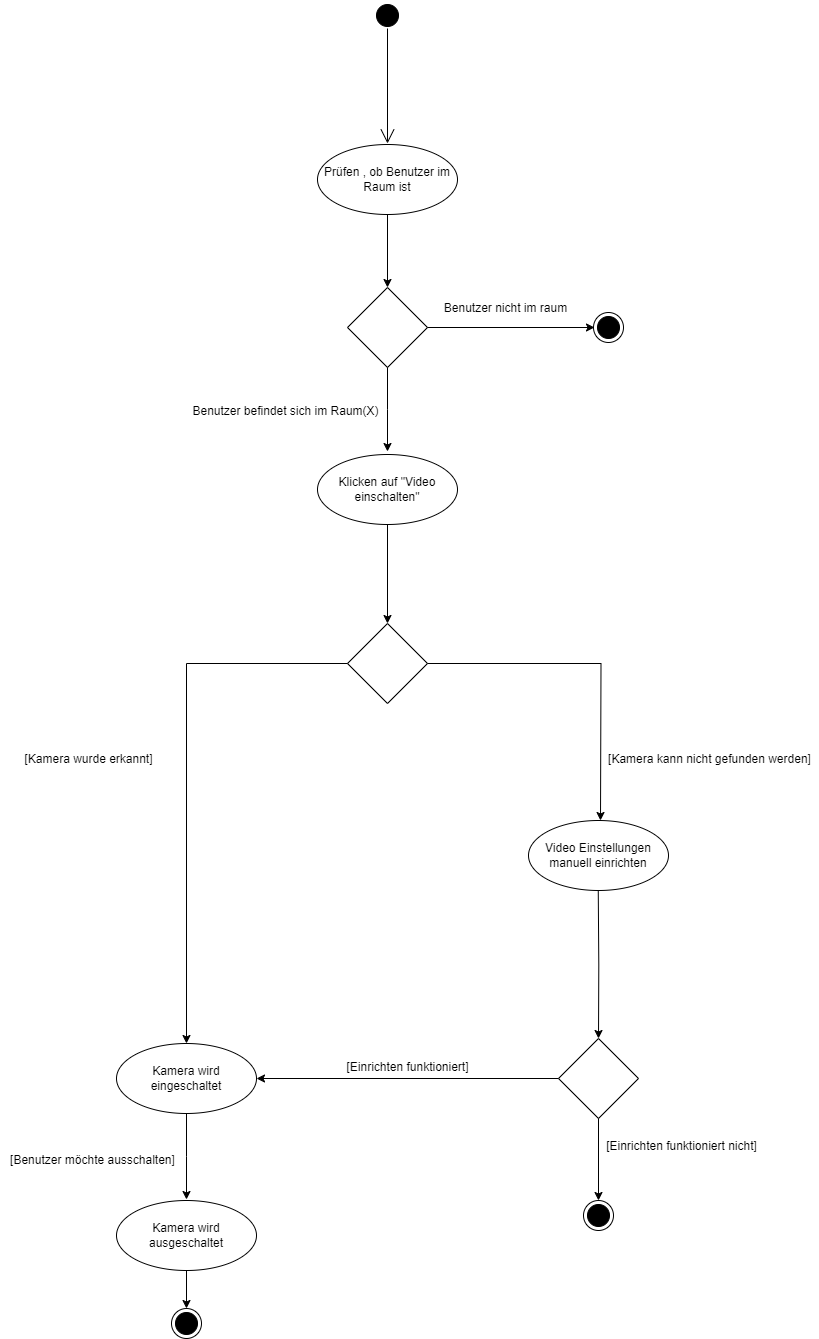

The diagram above was exported from draw.io. Its source (the exported page's mxGraphModel, read from the mxfile embedded in the PNG):
<mxGraphModel dx="1834" dy="854" grid="0" gridSize="10" guides="1" tooltips="1" connect="1" arrows="1" fold="1" page="0" pageScale="1" pageWidth="827" pageHeight="1169" background="#ffffff" math="0" shadow="0">
  <root>
    <mxCell id="0" />
    <mxCell id="1" parent="0" />
    <mxCell id="GDjz3-Cu_HXhJa4KRYtl-4" value="" style="endArrow=open;endFill=1;endSize=12;html=1;rounded=0;strokeColor=#000000;" parent="1" edge="1">
      <mxGeometry width="160" relative="1" as="geometry">
        <mxPoint x="240" y="65" as="sourcePoint" />
        <mxPoint x="240" y="180" as="targetPoint" />
      </mxGeometry>
    </mxCell>
    <mxCell id="GDjz3-Cu_HXhJa4KRYtl-5" value="" style="ellipse;html=1;shape=startState;fillColor=#000000;strokeColor=#000000;" parent="1" vertex="1">
      <mxGeometry x="225" y="37" width="30" height="30" as="geometry" />
    </mxCell>
    <mxCell id="GDjz3-Cu_HXhJa4KRYtl-9" value="" style="edgeStyle=orthogonalEdgeStyle;rounded=0;orthogonalLoop=1;jettySize=auto;html=1;strokeColor=#000000;" parent="1" source="GDjz3-Cu_HXhJa4KRYtl-7" target="GDjz3-Cu_HXhJa4KRYtl-8" edge="1">
      <mxGeometry relative="1" as="geometry" />
    </mxCell>
    <mxCell id="GDjz3-Cu_HXhJa4KRYtl-7" value="&lt;font color=&quot;#000000&quot;&gt;Prüfen , ob Benutzer im Raum ist&lt;/font&gt;" style="ellipse;whiteSpace=wrap;html=1;strokeColor=#000000;align=center;fillColor=#ffffff;" parent="1" vertex="1">
      <mxGeometry x="170" y="181" width="140" height="70" as="geometry" />
    </mxCell>
    <mxCell id="GDjz3-Cu_HXhJa4KRYtl-8" value="" style="rhombus;whiteSpace=wrap;html=1;align=left;fillColor=#ffffff;strokeColor=#000000;" parent="1" vertex="1">
      <mxGeometry x="200" y="324" width="80" height="80" as="geometry" />
    </mxCell>
    <mxCell id="GDjz3-Cu_HXhJa4KRYtl-10" value="" style="edgeStyle=orthogonalEdgeStyle;rounded=0;orthogonalLoop=1;jettySize=auto;html=1;strokeColor=#000000;exitX=1;exitY=0.5;exitDx=0;exitDy=0;" parent="1" source="GDjz3-Cu_HXhJa4KRYtl-8" edge="1">
      <mxGeometry relative="1" as="geometry">
        <mxPoint x="370" y="330" as="sourcePoint" />
        <mxPoint x="447" y="364" as="targetPoint" />
      </mxGeometry>
    </mxCell>
    <mxCell id="GDjz3-Cu_HXhJa4KRYtl-11" value="" style="edgeStyle=orthogonalEdgeStyle;rounded=0;orthogonalLoop=1;jettySize=auto;html=1;strokeColor=#000000;exitX=0.5;exitY=1;exitDx=0;exitDy=0;" parent="1" source="GDjz3-Cu_HXhJa4KRYtl-8" edge="1">
      <mxGeometry relative="1" as="geometry">
        <mxPoint x="240.99999999999977" y="452" as="sourcePoint" />
        <mxPoint x="240" y="488" as="targetPoint" />
      </mxGeometry>
    </mxCell>
    <mxCell id="GDjz3-Cu_HXhJa4KRYtl-20" value="Benutzer nicht im raum" style="text;html=1;align=center;verticalAlign=middle;resizable=0;points=[];autosize=1;strokeColor=none;fillColor=none;labelBackgroundColor=none;fontColor=#000000;" parent="1" vertex="1">
      <mxGeometry x="287" y="332" width="141" height="26" as="geometry" />
    </mxCell>
    <mxCell id="GDjz3-Cu_HXhJa4KRYtl-21" value="" style="ellipse;html=1;shape=endState;fillColor=#000000;strokeColor=#000000;" parent="1" vertex="1">
      <mxGeometry x="446" y="349" width="30" height="30" as="geometry" />
    </mxCell>
    <mxCell id="GDjz3-Cu_HXhJa4KRYtl-23" value="Klicken auf &quot;Video einschalten&quot;" style="ellipse;whiteSpace=wrap;html=1;strokeColor=#000000;align=center;fillColor=#ffffff;fontColor=#000000;" parent="1" vertex="1">
      <mxGeometry x="170" y="491" width="140" height="70" as="geometry" />
    </mxCell>
    <mxCell id="GDjz3-Cu_HXhJa4KRYtl-24" value="Benutzer befindet sich im Raum(X)" style="text;html=1;align=center;verticalAlign=middle;resizable=0;points=[];autosize=1;strokeColor=none;fillColor=none;fontColor=#000000;" parent="1" vertex="1">
      <mxGeometry x="36" y="435" width="204" height="26" as="geometry" />
    </mxCell>
    <mxCell id="GDjz3-Cu_HXhJa4KRYtl-30" value="" style="rhombus;whiteSpace=wrap;html=1;align=left;fillColor=#ffffff;strokeColor=#000000;" parent="1" vertex="1">
      <mxGeometry x="200" y="660" width="80" height="80" as="geometry" />
    </mxCell>
    <mxCell id="GDjz3-Cu_HXhJa4KRYtl-31" value="" style="edgeStyle=orthogonalEdgeStyle;rounded=0;orthogonalLoop=1;jettySize=auto;html=1;strokeColor=#000000;exitX=0.5;exitY=1;exitDx=0;exitDy=0;entryX=0.5;entryY=0;entryDx=0;entryDy=0;" parent="1" source="GDjz3-Cu_HXhJa4KRYtl-23" target="GDjz3-Cu_HXhJa4KRYtl-30" edge="1">
      <mxGeometry relative="1" as="geometry">
        <mxPoint x="189" y="629" as="sourcePoint" />
        <mxPoint x="356" y="629" as="targetPoint" />
      </mxGeometry>
    </mxCell>
    <mxCell id="GDjz3-Cu_HXhJa4KRYtl-32" value="" style="edgeStyle=orthogonalEdgeStyle;rounded=0;orthogonalLoop=1;jettySize=auto;html=1;strokeColor=#000000;exitX=1;exitY=0.5;exitDx=0;exitDy=0;entryX=0.5;entryY=0;entryDx=0;entryDy=0;" parent="1" source="GDjz3-Cu_HXhJa4KRYtl-30" edge="1">
      <mxGeometry relative="1" as="geometry">
        <mxPoint x="239.66" y="740" as="sourcePoint" />
        <mxPoint x="453.0000000000002" y="857" as="targetPoint" />
      </mxGeometry>
    </mxCell>
    <mxCell id="GDjz3-Cu_HXhJa4KRYtl-33" value="" style="edgeStyle=orthogonalEdgeStyle;rounded=0;orthogonalLoop=1;jettySize=auto;html=1;strokeColor=#000000;exitX=0;exitY=0.5;exitDx=0;exitDy=0;entryX=0.5;entryY=0;entryDx=0;entryDy=0;" parent="1" source="GDjz3-Cu_HXhJa4KRYtl-30" target="GDjz3-Cu_HXhJa4KRYtl-37" edge="1">
      <mxGeometry relative="1" as="geometry">
        <mxPoint x="553" y="710" as="sourcePoint" />
        <mxPoint x="37" y="857" as="targetPoint" />
      </mxGeometry>
    </mxCell>
    <mxCell id="GDjz3-Cu_HXhJa4KRYtl-44" style="edgeStyle=orthogonalEdgeStyle;rounded=0;orthogonalLoop=1;jettySize=auto;html=1;exitX=0.5;exitY=1;exitDx=0;exitDy=0;strokeColor=#000000;" parent="1" source="GDjz3-Cu_HXhJa4KRYtl-37" edge="1">
      <mxGeometry relative="1" as="geometry">
        <mxPoint x="39" y="1236" as="targetPoint" />
      </mxGeometry>
    </mxCell>
    <mxCell id="GDjz3-Cu_HXhJa4KRYtl-37" value="Kamera wird eingeschaltet" style="ellipse;whiteSpace=wrap;html=1;strokeColor=#000000;align=center;fillColor=#ffffff;fontColor=#000000;" parent="1" vertex="1">
      <mxGeometry x="-31" y="1080" width="140" height="70" as="geometry" />
    </mxCell>
    <mxCell id="GDjz3-Cu_HXhJa4KRYtl-39" value="[Kamera wurde erkannt]" style="text;html=1;align=center;verticalAlign=middle;resizable=0;points=[];autosize=1;strokeColor=none;fillColor=none;fontColor=#000000;" parent="1" vertex="1">
      <mxGeometry x="-132" y="783" width="146" height="26" as="geometry" />
    </mxCell>
    <mxCell id="GDjz3-Cu_HXhJa4KRYtl-42" value="[Kamera kann nicht gefunden werden&lt;span style=&quot;background-color: initial;&quot;&gt;]&lt;/span&gt;" style="text;html=1;align=center;verticalAlign=middle;resizable=0;points=[];autosize=1;strokeColor=none;fillColor=none;fontColor=#000000;" parent="1" vertex="1">
      <mxGeometry x="451" y="783" width="221" height="26" as="geometry" />
    </mxCell>
    <mxCell id="GDjz3-Cu_HXhJa4KRYtl-46" value="Video Einstellungen manuell einrichten" style="ellipse;whiteSpace=wrap;html=1;strokeColor=#000000;align=center;fillColor=#ffffff;fontColor=#000000;" parent="1" vertex="1">
      <mxGeometry x="381" y="857" width="140" height="70" as="geometry" />
    </mxCell>
    <mxCell id="GDjz3-Cu_HXhJa4KRYtl-47" style="edgeStyle=orthogonalEdgeStyle;rounded=0;orthogonalLoop=1;jettySize=auto;html=1;exitX=0.5;exitY=1;exitDx=0;exitDy=0;strokeColor=#000000;" parent="1" target="nEmu7_R8cRK8MIAzW_bN-4" edge="1">
      <mxGeometry relative="1" as="geometry">
        <mxPoint x="450.76" y="1013" as="targetPoint" />
        <mxPoint x="450.76" y="927" as="sourcePoint" />
        <Array as="points" />
      </mxGeometry>
    </mxCell>
    <mxCell id="GDjz3-Cu_HXhJa4KRYtl-49" value="" style="ellipse;html=1;shape=endState;fillColor=#000000;strokeColor=#000000;" parent="1" vertex="1">
      <mxGeometry x="436" y="1237" width="30" height="30" as="geometry" />
    </mxCell>
    <mxCell id="GDjz3-Cu_HXhJa4KRYtl-51" value="" style="ellipse;html=1;shape=endState;fillColor=#000000;strokeColor=#000000;" parent="1" vertex="1">
      <mxGeometry x="24" y="1345" width="30" height="30" as="geometry" />
    </mxCell>
    <mxCell id="nEmu7_R8cRK8MIAzW_bN-4" value="" style="rhombus;whiteSpace=wrap;html=1;align=left;fillColor=#ffffff;strokeColor=#000000;" parent="1" vertex="1">
      <mxGeometry x="411" y="1075" width="80" height="80" as="geometry" />
    </mxCell>
    <mxCell id="nEmu7_R8cRK8MIAzW_bN-5" style="edgeStyle=orthogonalEdgeStyle;rounded=0;orthogonalLoop=1;jettySize=auto;html=1;exitX=0;exitY=0.5;exitDx=0;exitDy=0;strokeColor=#000000;entryX=1;entryY=0.5;entryDx=0;entryDy=0;" parent="1" source="nEmu7_R8cRK8MIAzW_bN-4" target="GDjz3-Cu_HXhJa4KRYtl-37" edge="1">
      <mxGeometry relative="1" as="geometry">
        <mxPoint x="240.24" y="1237" as="targetPoint" />
        <mxPoint x="240" y="1089" as="sourcePoint" />
        <Array as="points" />
      </mxGeometry>
    </mxCell>
    <mxCell id="nEmu7_R8cRK8MIAzW_bN-6" value="[Einrichten funktioniert]" style="text;html=1;align=center;verticalAlign=middle;resizable=0;points=[];autosize=1;strokeColor=none;fillColor=none;fontColor=#000000;" parent="1" vertex="1">
      <mxGeometry x="190" y="1091" width="140" height="26" as="geometry" />
    </mxCell>
    <mxCell id="nEmu7_R8cRK8MIAzW_bN-7" style="edgeStyle=orthogonalEdgeStyle;rounded=0;orthogonalLoop=1;jettySize=auto;html=1;exitX=0.5;exitY=1;exitDx=0;exitDy=0;strokeColor=#000000;" parent="1" source="nEmu7_R8cRK8MIAzW_bN-4" target="GDjz3-Cu_HXhJa4KRYtl-49" edge="1">
      <mxGeometry relative="1" as="geometry">
        <mxPoint x="580.24" y="1290" as="targetPoint" />
        <mxPoint x="580" y="1142" as="sourcePoint" />
        <Array as="points" />
      </mxGeometry>
    </mxCell>
    <mxCell id="nEmu7_R8cRK8MIAzW_bN-8" value="[Einrichten funktioniert nicht]" style="text;html=1;align=center;verticalAlign=middle;resizable=0;points=[];autosize=1;strokeColor=none;fillColor=none;fontColor=#000000;" parent="1" vertex="1">
      <mxGeometry x="449" y="1170" width="169" height="26" as="geometry" />
    </mxCell>
    <mxCell id="nEmu7_R8cRK8MIAzW_bN-10" value="[Benutzer möchte ausschalten&lt;span style=&quot;background-color: initial;&quot;&gt;]&lt;/span&gt;" style="text;html=1;align=center;verticalAlign=middle;resizable=0;points=[];autosize=1;strokeColor=none;fillColor=none;fontColor=#000000;" parent="1" vertex="1">
      <mxGeometry x="-147" y="1184" width="183" height="26" as="geometry" />
    </mxCell>
    <mxCell id="nEmu7_R8cRK8MIAzW_bN-11" value="Kamera wird ausgeschaltet" style="ellipse;whiteSpace=wrap;html=1;strokeColor=#000000;align=center;fillColor=#ffffff;fontColor=#000000;" parent="1" vertex="1">
      <mxGeometry x="-31" y="1237" width="140" height="70" as="geometry" />
    </mxCell>
    <mxCell id="nEmu7_R8cRK8MIAzW_bN-12" style="edgeStyle=orthogonalEdgeStyle;rounded=0;orthogonalLoop=1;jettySize=auto;html=1;exitX=0.5;exitY=1;exitDx=0;exitDy=0;strokeColor=#000000;entryX=0.5;entryY=0;entryDx=0;entryDy=0;" parent="1" source="nEmu7_R8cRK8MIAzW_bN-11" target="GDjz3-Cu_HXhJa4KRYtl-51" edge="1">
      <mxGeometry relative="1" as="geometry">
        <mxPoint x="122" y="1414" as="targetPoint" />
        <mxPoint x="122" y="1328" as="sourcePoint" />
      </mxGeometry>
    </mxCell>
  </root>
</mxGraphModel>